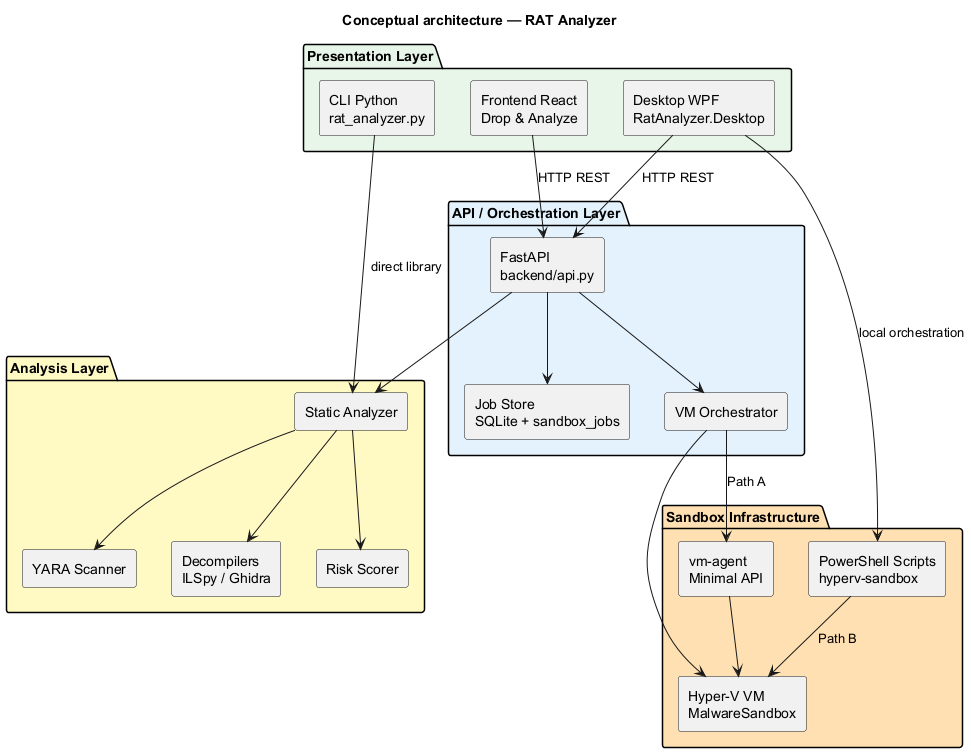

The diagram above was rendered by PlantUML. Its source (embedded in the PNG):
@startuml fig-4-4-architecture
' --- Diagram: layered conceptual architecture ---
title Conceptual architecture — RAT Analyzer
skinparam componentStyle rectangle
skinparam shadowing false

package "Presentation Layer" #E8F5E9 {
  [Frontend React\nDrop & Analyze] as FE
  [Desktop WPF\nRatAnalyzer.Desktop] as WPF
  [CLI Python\nrat_analyzer.py] as CLI
}

package "API / Orchestration Layer" #E3F2FD {
  [FastAPI\nbackend/api.py] as API
  [Job Store\nSQLite + sandbox_jobs] as DB
  [VM Orchestrator] as VMO
}

package "Analysis Layer" #FFF9C4 {
  [Static Analyzer] as SA
  [YARA Scanner] as YARA
  [Decompilers\nILSpy / Ghidra] as DEC
  [Risk Scorer] as RS
}

package "Sandbox Infrastructure" #FFE0B2 {
  [Hyper-V VM\nMalwareSandbox] as HV
  [vm-agent\nMinimal API] as AGENT
  [PowerShell Scripts\nhyperv-sandbox] as PS1
}

' *HTTP clients and local orchestration*
FE --> API : HTTP REST
WPF --> API : HTTP REST
WPF --> PS1 : local orchestration
CLI --> SA : direct library
API --> SA
API --> DB
API --> VMO
SA --> YARA
SA --> DEC
SA --> RS
' *Two independent sandbox paths*
VMO --> AGENT : Path A
VMO --> HV
PS1 --> HV : Path B
AGENT --> HV

@enduml